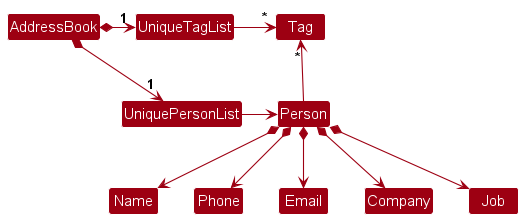

The diagram above was rendered by PlantUML. Its source (embedded in the PNG):
@startuml
!include style.puml
skinparam arrowThickness 1.1
skinparam arrowColor MODEL_COLOR
skinparam classBackgroundColor MODEL_COLOR

AddressBook *-right-> "1" UniquePersonList
AddressBook *-right-> "1" UniqueTagList
UniqueTagList -[hidden]down- UniquePersonList
UniqueTagList -[hidden]down- UniquePersonList

UniqueTagList -right-> "*" Tag
UniquePersonList -right-> Person

Person -up-> "*" Tag

Person *--> Name
Person *--> Phone
Person *--> Email
Person *--> Company
Person *--> Job
@enduml